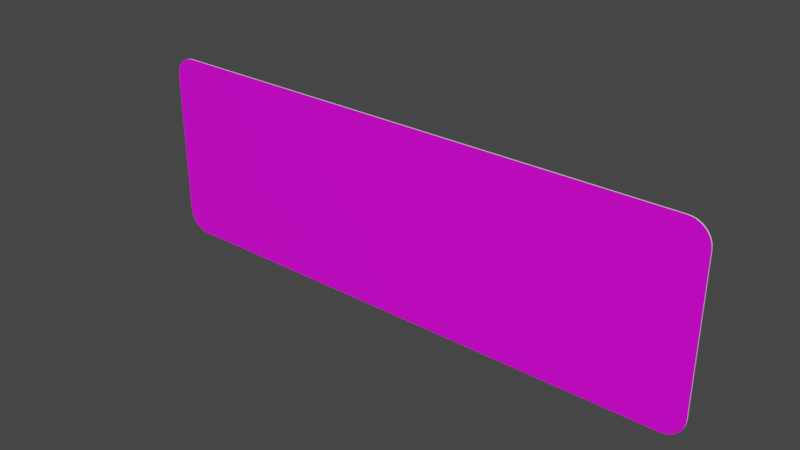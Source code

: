# Source: rechteck_350_1050.blend  (saved by Blender 3.2.14; exported with 4.5.12 LTS)
import bpy
from mathutils import Matrix  # noqa: F401  (used for matrix-valued properties, if any)

bpy.ops.wm.read_factory_settings(use_empty=True)
scene = bpy.context.scene
scene.name = 'Scene'

# ---- collections
col_collection = bpy.data.collections.new('Collection'); scene.collection.children.link(col_collection)

# ---- images (referenced by path relative to the original .blend; pixels are not part of the script)
import os
ASSET_DIR = os.environ.get("B2B_ASSET_DIR", "")  # directory of the original .blend (textures are referenced by path, not embedded)
HERE = os.path.dirname(os.path.abspath(__file__))  # packed textures are extracted next to this script under _unpacked/

def load_image(name, relpath, width, height, colorspace="sRGB"):
    """Load a texture the original file referenced (path relative to the .blend, or extracted next to this script)."""
    p = next((c for c in (os.path.join(HERE, relpath), os.path.join(ASSET_DIR, relpath)) if relpath and os.path.exists(c)), "")
    if p:
        img = bpy.data.images.load(p, check_existing=True)
        img.name = name
    else:  # same state as the original file: an image datablock whose file is absent (Cycles renders it pink)
        img = bpy.data.images.new(name, width, height)
        img.source = "FILE"
        img.filepath = "//" + (relpath or name)
    img.colorspace_settings.name = colorspace
    return img
img_rohling_jpg = load_image('rohling.jpg', 'rohling.jpg', 1024, 1024, 'sRGB')

# ---- materials (node trees are filled in below, after node groups)
mat_material = bpy.data.materials.new('Material')
mat_material.alpha_threshold = 0.0
mat_material.use_transparent_shadow = False
mat_material.line_color = (0.0, 0.0, 0.0, 1.0)
mat_material_001 = bpy.data.materials.new('Material.001')
mat_material_001.use_transparent_shadow = False

# ---- material node trees
mat_material.use_nodes = True; mat_material.node_tree.nodes.clear()
_N = mat_material.node_tree.nodes; _L = mat_material.node_tree.links
n0 = _N.new('ShaderNodeOutputMaterial'); n0.name = 'Material Output'; n0.location = (300, 300)
n1 = _N.new('ShaderNodeBsdfPrincipled'); n1.name = 'Principled BSDF'; n1.location = (10, 300)
n1.distribution = 'GGX'
n1.subsurface_method = 'RANDOM_WALK_SKIN'
n1.inputs[2].default_value = 0.4
n1.inputs[3].default_value = 1.45
n1.inputs[27].default_value = (0.0, 0.0, 0.0, 1.0)
n1.inputs[28].default_value = 1.0
n2 = _N.new('ShaderNodeTexImage'); n2.name = 'Image Texture'; n2.location = (-280, 280)
n2.image = img_rohling_jpg
_L.new(n1.outputs[0], n0.inputs[0])
_L.new(n2.outputs[0], n1.inputs[0])
n0.is_active_output = True
mat_material_001.use_nodes = True; mat_material_001.node_tree.nodes.clear()
_N = mat_material_001.node_tree.nodes; _L = mat_material_001.node_tree.links
n0 = _N.new('ShaderNodeBsdfPrincipled'); n0.name = 'Principled BSDF'; n0.location = (10, 300)
n0.distribution = 'GGX'
n0.subsurface_method = 'RANDOM_WALK_SKIN'
n0.inputs[3].default_value = 1.45
n0.inputs[27].default_value = (0.0, 0.0, 0.0, 1.0)
n0.inputs[28].default_value = 1.0
n1 = _N.new('ShaderNodeOutputMaterial'); n1.name = 'Material Output'; n1.location = (300, 300)
_L.new(n0.outputs[0], n1.inputs[0])
n1.is_active_output = True

# ---- world
world_world = bpy.data.worlds.new('World'); scene.world = world_world
world_world.use_nodes = True; world_world.node_tree.nodes.clear()
_N = world_world.node_tree.nodes; _L = world_world.node_tree.links
n0 = _N.new('ShaderNodeOutputWorld'); n0.name = 'World Output'; n0.location = (300, 300)
n1 = _N.new('ShaderNodeBackground'); n1.name = 'Background'; n1.location = (10, 300)
n1.inputs[0].default_value = (0.05088, 0.05088, 0.05088, 1.0)
_L.new(n1.outputs[0], n0.inputs[0])
n0.is_active_output = True
world_world.color = (0.05088, 0.05088, 0.05088)
world_world.use_sun_shadow = False
world_world.sun_shadow_jitter_overblur = 0.0

# ---- meshes
me_plane = bpy.data.meshes.new('Plane')
me_plane.from_pydata([(-0.4855, 0.0, -4.371e-08), (-0.525, 0.03955, -3.877e-08), (-0.4916, 0.0004869, -4.365e-08), (-0.4977, 0.001935, -4.347e-08), (-0.5034, 0.00431, -4.317e-08), (-0.5087, 0.007552, -4.277e-08), (-0.5134, 0.01158, -4.226e-08), (-0.5174, 0.0163, -4.168e-08), (-0.5207, 0.02159, -4.101e-08), (-0.5231, 0.02733, -4.03e-08), (-0.5245, 0.03336, -3.955e-08), (0.525, 0.03955, -3.877e-08), (0.4855, 0.0, -4.371e-08), (0.5245, 0.03336, -3.955e-08), (0.5231, 0.02733, -4.03e-08), (0.5207, 0.02159, -4.101e-08), (0.5174, 0.0163, -4.168e-08), (0.5134, 0.01158, -4.226e-08), (0.5087, 0.007552, -4.277e-08), (0.5034, 0.00431, -4.317e-08), (0.4977, 0.001935, -4.347e-08), (0.4916, 0.0004869, -4.365e-08), (-0.525, 0.3105, -4.939e-09), (-0.4855, 0.35, 0.0), (-0.5245, 0.3166, -4.166e-09), (-0.5231, 0.3227, -3.413e-09), (-0.5207, 0.3284, -2.697e-09), (-0.5174, 0.3337, -2.036e-09), (-0.5134, 0.3384, -1.447e-09), (-0.5087, 0.3424, -9.432e-10), (-0.5034, 0.3457, -5.383e-10), (-0.4977, 0.3481, -2.417e-10), (-0.4916, 0.3495, -6.08e-11), (0.4855, 0.35, 0.0), (0.525, 0.3105, -4.939e-09), (0.4916, 0.3495, -6.08e-11), (0.4977, 0.3481, -2.417e-10), (0.5034, 0.3457, -5.383e-10), (0.5087, 0.3424, -9.432e-10), (0.5134, 0.3384, -1.447e-09), (0.5174, 0.3337, -2.036e-09), (0.5207, 0.3284, -2.697e-09), (0.5231, 0.3227, -3.413e-09), (0.5245, 0.3166, -4.166e-09), (-0.4855, 0.35, 0.002), (-0.525, 0.3105, 0.002), (-0.4916, 0.3495, 0.002), (-0.4977, 0.3481, 0.002), (-0.5034, 0.3457, 0.002), (-0.5087, 0.3424, 0.002), (-0.5134, 0.3384, 0.002), (-0.5174, 0.3337, 0.002), (-0.5207, 0.3284, 0.002), (-0.5231, 0.3227, 0.002), (-0.5245, 0.3166, 0.002), (-0.525, 0.03955, 0.002), (-0.4855, -2.278e-08, 0.002), (-0.5245, 0.03336, 0.002), (-0.5231, 0.02732, 0.002), (-0.5207, 0.02159, 0.002), (-0.5174, 0.0163, 0.002), (-0.5134, 0.01158, 0.002), (-0.5087, 0.007552, 0.002), (-0.5034, 0.00431, 0.002), (-0.4977, 0.001935, 0.002), (-0.4916, 0.0004868, 0.002), (0.4855, -2.278e-08, 0.002), (0.525, 0.03955, 0.002), (0.4916, 0.0004868, 0.002), (0.4977, 0.001935, 0.002), (0.5034, 0.00431, 0.002), (0.5087, 0.007552, 0.002), (0.5134, 0.01158, 0.002), (0.5174, 0.0163, 0.002), (0.5207, 0.02159, 0.002), (0.5231, 0.02732, 0.002), (0.5245, 0.03336, 0.002), (0.525, 0.3105, 0.002), (0.4855, 0.35, 0.002), (0.5245, 0.3166, 0.002), (0.5231, 0.3227, 0.002), (0.5207, 0.3284, 0.002), (0.5174, 0.3337, 0.002), (0.5134, 0.3384, 0.002), (0.5087, 0.3424, 0.002), (0.5034, 0.3457, 0.002), (0.4977, 0.3481, 0.002), (0.4916, 0.3495, 0.002)], [], [(0, 12, 66, 56), (55, 57, 58, 59, 60, 61, 62, 63, 64, 65, 56, 66, 68, 69, 70, 71, 72, 73, 74, 75, 76, 67, 77, 79, 80, 81, 82, 83, 84, 85, 86, 87, 78, 44, 46, 47, 48, 49, 50, 51, 52, 53, 54, 45), (11, 34, 77, 67), (33, 23, 44, 78), (0, 2, 3, 4, 5, 6, 7, 8, 9, 10, 1, 22, 24, 25, 26, 27, 28, 29, 30, 31, 32, 23, 33, 35, 36, 37, 38, 39, 40, 41, 42, 43, 34, 11, 13, 14, 15, 16, 17, 18, 19, 20, 21, 12), (22, 45, 54, 24), (24, 54, 53, 25), (25, 53, 52, 26), (26, 52, 51, 27), (27, 51, 50, 28), (28, 50, 49, 29), (29, 49, 48, 30), (30, 48, 47, 31), (31, 47, 46, 32), (32, 46, 44, 23), (77, 34, 43, 79), (79, 43, 42, 80), (80, 42, 41, 81), (81, 41, 40, 82), (82, 40, 39, 83), (83, 39, 38, 84), (84, 38, 37, 85), (85, 37, 36, 86), (86, 36, 35, 87), (87, 35, 33, 78), (11, 67, 76, 13), (13, 76, 75, 14), (14, 75, 74, 15), (15, 74, 73, 16), (16, 73, 72, 17), (17, 72, 71, 18), (18, 71, 70, 19), (19, 70, 69, 20), (20, 69, 68, 21), (21, 68, 66, 12), (55, 1, 10, 57), (57, 10, 9, 58), (58, 9, 8, 59), (59, 8, 7, 60), (60, 7, 6, 61), (61, 6, 5, 62), (62, 5, 4, 63), (63, 4, 3, 64), (64, 3, 2, 65), (65, 2, 0, 56), (22, 1, 55, 45)])
me_plane.polygons.foreach_set('material_index', [1, 0, 1, 1, 1, 1, 1, 1, 1, 1, 1, 1, 1, 1, 1, 1, 1, 1, 1, 1, 1, 1, 1, 1, 1, 1, 1, 1, 1, 1, 1, 1, 1, 1, 1, 1, 1, 1, 1, 1, 1, 1, 1, 1, 1, 1])
_uv = me_plane.uv_layers.new(name='UVMap')
_uv.uv.foreach_set('vector', [0.03766, 0.0, 0.9623, 0.0, 0.9623, 0.0, 0.03766, 0.0, 0.001775, 0.1144, 0.002237, 0.09675, 0.003611, 0.07957, 0.005865, 0.06325, 0.008942, 0.04818, 0.01277, 0.03475, 0.01724, 0.02328, 0.02227, 0.01405, 0.02771, 0.007285, 0.03343, 0.003161, 0.0393, 0.001775, 0.9607, 0.001775, 0.9666, 0.003161, 0.9723, 0.007285, 0.9777, 0.01405, 0.9828, 0.02328, 0.9872, 0.03475, 0.9911, 0.04818, 0.9941, 0.06325, 0.9964, 0.07957, 0.9978, 0.09675, 0.9982, 0.1144, 0.9982, 0.8856, 0.9978, 0.9033, 0.9964, 0.9204, 0.9941, 0.9368, 0.9911, 0.9518, 0.9872, 0.9653, 0.9828, 0.9767, 0.9777, 0.986, 0.9723, 0.9927, 0.9666, 0.9968, 0.9607, 0.9982, 0.0393, 0.9982, 0.03343, 0.9968, 0.02771, 0.9927, 0.02227, 0.986, 0.01724, 0.9767, 0.01277, 0.9653, 0.008942, 0.9518, 0.005865, 0.9368, 0.003611, 0.9204, 0.002237, 0.9033, 0.001775, 0.8856, 1.0, 0.113, 1.0, 0.887, 1.0, 0.887, 1.0, 0.113, 0.9623, 1.0, 0.03766, 1.0, 0.03766, 1.0, 0.9623, 1.0, 0.03766, 0.0, 0.03177, 0.0004637, 0.02602, 0.001843, 0.02056, 0.004105, 0.01552, 0.007193, 0.003677, 0.01103, 0.002398, 0.04657, 0.001368, 0.06169, 0.0006144, 0.07807, 0.0001545, 0.09531, 0.0, 0.113, 0.0, 0.887, 0.0001545, 0.9047, 0.0006144, 0.9219, 0.001368, 0.9383, 0.002398, 0.9534, 0.003677, 0.989, 0.01552, 0.9928, 0.02056, 0.9959, 0.02602, 0.9982, 0.03177, 0.9995, 0.03766, 1.0, 0.9623, 1.0, 0.9682, 0.9995, 0.974, 0.9982, 0.9794, 0.9959, 0.9845, 0.9928, 0.9963, 0.989, 0.9976, 0.9534, 0.9986, 0.9383, 0.9994, 0.9219, 0.9998, 0.9047, 1.0, 0.887, 1.0, 0.113, 0.9998, 0.09531, 0.9994, 0.07807, 0.9986, 0.06169, 0.9976, 0.04657, 0.9963, 0.01103, 0.9845, 0.007193, 0.9794, 0.004105, 0.974, 0.001843, 0.9682, 0.0004637, 0.9623, 0.0, 0.0, 0.887, 0.0, 0.887, 0.0001545, 0.9047, 0.0001545, 0.9047, 0.0001545, 0.9047, 0.0001545, 0.9047, 0.0006144, 0.9219, 0.0006144, 0.9219, 0.0006144, 0.9219, 0.0006144, 0.9219, 0.001368, 0.9383, 0.001368, 0.9383, 0.001368, 0.9383, 0.001368, 0.9383, 0.002398, 0.9534, 0.002398, 0.9534, 0.002398, 0.9534, 0.002398, 0.9534, 0.003677, 0.989, 0.003677, 0.989, 0.003677, 0.989, 0.003677, 0.989, 0.01552, 0.9928, 0.01552, 0.9928, 0.01552, 0.9928, 0.01552, 0.9928, 0.02056, 0.9959, 0.02056, 0.9959, 0.02056, 0.9959, 0.02056, 0.9959, 0.02602, 0.9982, 0.02602, 0.9982, 0.02602, 0.9982, 0.02602, 0.9982, 0.03177, 0.9995, 0.03177, 0.9995, 0.03177, 0.9995, 0.03177, 0.9995, 0.03766, 1.0, 0.03766, 1.0, 1.0, 0.887, 1.0, 0.887, 0.9998, 0.9047, 0.9998, 0.9047, 0.9998, 0.9047, 0.9998, 0.9047, 0.9994, 0.9219, 0.9994, 0.9219, 0.9994, 0.9219, 0.9994, 0.9219, 0.9986, 0.9383, 0.9986, 0.9383, 0.9986, 0.9383, 0.9986, 0.9383, 0.9976, 0.9534, 0.9976, 0.9534, 0.9976, 0.9534, 0.9976, 0.9534, 0.9963, 0.989, 0.9963, 0.989, 0.9963, 0.989, 0.9963, 0.989, 0.9845, 0.9928, 0.9845, 0.9928, 0.9845, 0.9928, 0.9845, 0.9928, 0.9794, 0.9959, 0.9794, 0.9959, 0.9794, 0.9959, 0.9794, 0.9959, 0.974, 0.9982, 0.974, 0.9982, 0.974, 0.9982, 0.974, 0.9982, 0.9682, 0.9995, 0.9682, 0.9995, 0.9682, 0.9995, 0.9682, 0.9995, 0.9623, 1.0, 0.9623, 1.0, 1.0, 0.113, 1.0, 0.113, 0.9998, 0.09531, 0.9998, 0.09531, 0.9998, 0.09531, 0.9998, 0.09531, 0.9994, 0.07807, 0.9994, 0.07807, 0.9994, 0.07807, 0.9994, 0.07807, 0.9986, 0.06169, 0.9986, 0.06169, 0.9986, 0.06169, 0.9986, 0.06169, 0.9976, 0.04657, 0.9976, 0.04657, 0.9976, 0.04657, 0.9976, 0.04657, 0.9963, 0.01103, 0.9963, 0.01103, 0.9963, 0.01103, 0.9963, 0.01103, 0.9845, 0.007193, 0.9845, 0.007193, 0.9845, 0.007193, 0.9845, 0.007193, 0.9794, 0.004105, 0.9794, 0.004105, 0.9794, 0.004105, 0.9794, 0.004105, 0.974, 0.001843, 0.974, 0.001843, 0.974, 0.001843, 0.974, 0.001843, 0.9682, 0.0004637, 0.9682, 0.0004637, 0.9682, 0.0004637, 0.9682, 0.0004637, 0.9623, 0.0, 0.9623, 0.0, 0.0, 0.113, 0.0, 0.113, 0.0001545, 0.09531, 0.0001545, 0.09531, 0.0001545, 0.09531, 0.0001545, 0.09531, 0.0006144, 0.07807, 0.0006144, 0.07807, 0.0006144, 0.07807, 0.0006144, 0.07807, 0.001368, 0.06169, 0.001368, 0.06169, 0.001368, 0.06169, 0.001368, 0.06169, 0.002398, 0.04657, 0.002398, 0.04657, 0.002398, 0.04657, 0.002398, 0.04657, 0.003677, 0.01103, 0.003677, 0.01103, 0.003677, 0.01103, 0.003677, 0.01103, 0.01552, 0.007193, 0.01552, 0.007193, 0.01552, 0.007193, 0.01552, 0.007193, 0.02056, 0.004105, 0.02056, 0.004105, 0.02056, 0.004105, 0.02056, 0.004105, 0.02602, 0.001843, 0.02602, 0.001843, 0.02602, 0.001843, 0.02602, 0.001843, 0.03177, 0.0004637, 0.03177, 0.0004637, 0.03177, 0.0004637, 0.03177, 0.0004637, 0.03766, 0.0, 0.03766, 0.0, 0.0, 0.887, 0.0, 0.113, 0.0, 0.113, 0.0, 0.887])
me_plane.materials.append(mat_material)
me_plane.materials.append(mat_material_001)
me_plane.update()

# ---- objects
ob_plane = bpy.data.objects.new('Plane', me_plane)
ob_empty = bpy.data.objects.new('Empty', img_rohling_jpg)

# ---- transforms, parenting, visibility, modifiers, constraints
ob_plane.location = (0.0, 0.0, 0.0)
ob_plane.rotation_euler = (1.571, 0.0, 0.0)
ob_empty.location = (0.0, 0.0, 0.1749)
ob_empty.rotation_euler = (1.571, -0.0, -0.0)
ob_empty.scale = (0.2105, 0.2105, 0.2105)
ob_empty.empty_display_type = 'IMAGE'
ob_empty.empty_display_size = 5.0

# ---- collection membership
col_collection.objects.link(ob_plane)
col_collection.objects.link(ob_empty)

# ---- scene / render settings (as saved in the file)
scene.frame_start = 1; scene.frame_end = 250; scene.frame_set(1)
scene.render.engine = 'BLENDER_EEVEE_NEXT'
scene.cycles.sampling_pattern = 'TABULATED_SOBOL'
scene.cycles.use_light_tree = False
scene.view_settings.view_transform = 'Filmic'
bpy.context.view_layer.update()

# ---- added for rendering (the .blend has no active camera and no usable light): camera, sun
cam_auto = bpy.data.cameras.new('AutoCamera')
cam_auto.lens = 50.0
cam_auto.sensor_width = 36.0
cam_auto.clip_end = 1000.0
ob_auto_camera = bpy.data.objects.new('AutoCamera', cam_auto)
scene.collection.objects.link(ob_auto_camera)
ob_auto_camera.location = (1.02404, -1.22985, 0.99423)
ob_auto_camera.rotation_euler = (1.09748, -7.21219e-08, 0.694738)
scene.camera = ob_auto_camera
light_auto_sun = bpy.data.lights.new('AutoSun', 'SUN')
light_auto_sun.energy = 3.0
light_auto_sun.angle = 0.0523599
ob_auto_sun = bpy.data.objects.new('AutoSun', light_auto_sun)
scene.collection.objects.link(ob_auto_sun)
ob_auto_sun.rotation_euler = (0.872665, 0.174533, 0.523599)
bpy.context.view_layer.update()
